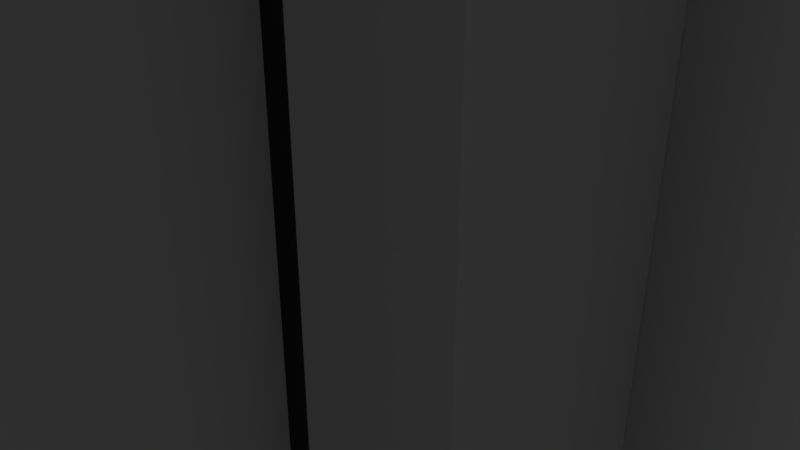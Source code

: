 # Source: LeverBaseGreen.blend  (saved by Blender 2.79.0; exported with 4.5.12 LTS)
import bpy
from mathutils import Matrix  # noqa: F401  (used for matrix-valued properties, if any)

bpy.ops.wm.read_factory_settings(use_empty=True)
scene = bpy.context.scene
scene.name = 'Scene'

# ---- collections
col_collection_1 = bpy.data.collections.new('Collection 1'); scene.collection.children.link(col_collection_1)

# ---- materials (node trees are filled in below, after node groups)
mat_iron = bpy.data.materials.new('Iron')
mat_iron.alpha_threshold = 0.0
mat_iron.use_transparent_shadow = False
mat_iron.roughness = 0.5
mat_ironmaterial = bpy.data.materials.new('IronMaterial')
mat_ironmaterial.alpha_threshold = 0.0
mat_ironmaterial.use_transparent_shadow = False
mat_ironmaterial.diffuse_color = (0.6038, 0.6038, 0.6038, 1.0)
mat_ironmaterial.roughness = 0.5
mat_metalbase = bpy.data.materials.new('MetalBase')
mat_metalbase.alpha_threshold = 0.0
mat_metalbase.use_transparent_shadow = False
mat_metalbase.roughness = 0.5
mat_metalbase.line_color = (0.0, 0.0, 0.0, 1.0)
mat_brassmaterial = bpy.data.materials.new('BrassMaterial')
mat_brassmaterial.alpha_threshold = 0.0
mat_brassmaterial.use_transparent_shadow = False
mat_brassmaterial.roughness = 0.5
mat_material = bpy.data.materials.new('Material')
mat_material.alpha_threshold = 0.0
mat_material.use_transparent_shadow = False
mat_material.roughness = 0.5
mat_greenmaterial = bpy.data.materials.new('GreenMaterial')
mat_greenmaterial.alpha_threshold = 0.0
mat_greenmaterial.use_transparent_shadow = False
mat_greenmaterial.roughness = 0.5

# ---- material node trees
mat_iron.use_nodes = True; mat_iron.node_tree.nodes.clear()
_N = mat_iron.node_tree.nodes; _L = mat_iron.node_tree.links
n0 = _N.new('ShaderNodeOutputMaterial'); n0.name = 'Material Output'; n0.location = (300, 300)
n1 = _N.new('ShaderNodeBsdfPrincipled'); n1.name = 'Principled BSDF'; n1.location = (10, 300)
n1.width = 150
n1.subsurface_method = 'BURLEY'
n1.inputs[0].default_value = (0.11, 0.11, 0.11, 1.0)
n1.inputs[1].default_value = 0.1019
n1.inputs[2].default_value = 0.0
n1.inputs[3].default_value = 1.45
n1.inputs[8].default_value = 1.0
n1.inputs[9].default_value = (4.2, 5.6, 0.0)
n1.inputs[10].default_value = 0.08333
_L.new(n1.outputs[0], n0.inputs[0])
n0.is_active_output = True
mat_metalbase.use_nodes = True; mat_metalbase.node_tree.nodes.clear()
_N = mat_metalbase.node_tree.nodes; _L = mat_metalbase.node_tree.links
n0 = _N.new('ShaderNodeOutputMaterial'); n0.name = 'Material Output'; n0.location = (300, 300)
n1 = _N.new('ShaderNodeBsdfPrincipled'); n1.name = 'Principled BSDF'; n1.location = (10, 300)
n1.width = 150
n1.subsurface_method = 'BURLEY'
n1.inputs[0].default_value = (0.3068, 0.2412, 0.1341, 1.0)
n1.inputs[1].default_value = 0.1481
n1.inputs[2].default_value = 0.0
n1.inputs[3].default_value = 1.45
n1.inputs[8].default_value = 1.0
n1.inputs[9].default_value = (1.0, 1.0, 1.0)
n1.inputs[10].default_value = 0.213
_L.new(n1.outputs[0], n0.inputs[0])
n0.is_active_output = True
mat_material.use_nodes = True; mat_material.node_tree.nodes.clear()
_N = mat_material.node_tree.nodes; _L = mat_material.node_tree.links
n0 = _N.new('ShaderNodeOutputMaterial'); n0.name = 'Material Output'; n0.location = (300, 300)
n1 = _N.new('ShaderNodeEmission'); n1.name = 'Emission'; n1.location = (10, 300)
n1.inputs[0].default_value = (0.1064, 0.246, 0.2529, 1.0)
_L.new(n1.outputs[0], n0.inputs[0])
n0.is_active_output = True

# ---- world
world_world = bpy.data.worlds.new('World'); scene.world = world_world
world_world.color = (0.05088, 0.05088, 0.05088)
world_world.use_sun_shadow = False
world_world.sun_shadow_jitter_overblur = 0.0
world_world.cycles.sampling_method = 'MANUAL'

# ---- cameras
cam_camera = bpy.data.cameras.new('Camera')
cam_camera.clip_end = 100.0
cam_camera.lens = 35.0
cam_camera.sensor_width = 32.0
cam_camera.sensor_height = 18.0
cam_camera.ortho_scale = 7.314
cam_camera.dof.focus_distance = 0.0
cam_camera.dof.aperture_fstop = 128.0

# ---- lights
light_lamp = bpy.data.lights.new('Lamp', 'POINT')
light_lamp.transmission_factor = 0.0
light_lamp.cutoff_distance = 30.0
light_lamp.energy = 100.0
light_lamp.shadow_buffer_clip_start = 1.001
light_lamp.shadow_soft_size = 0.1
light_lamp.shadow_maximum_resolution = 0.006
light_lamp.use_absolute_resolution = True

# ---- meshes
me_circle_001 = bpy.data.meshes.new('Circle.001')
me_circle_001.from_pydata([(3.698, -4.002, 11.68), (3.698, -6.586, 9.059), (3.698, -10.07, -4.049), (3.698, -6.586, -13.54), (3.698, -4.002, -16.16), (-3.69, -4.002, 11.68), (-3.69, -6.586, 9.059), (-3.69, -10.07, -4.049), (-3.69, -6.586, -13.54), (-3.69, -4.002, -16.16), (3.698, -10.07, -0.03063), (-3.69, -10.07, -0.03063), (3.698, -8.561, 5.832), (-3.69, -8.561, 5.832), (3.698, -8.559, -10.11), (-3.69, -8.559, -10.11), (3.698, -4.0, -4.049), (-3.69, -4.0, -4.049), (3.698, -4.004, -0.03063), (-3.69, -4.004, -0.03063), (3.698, -4.001, 9.059), (3.698, -3.999, -13.54), (-3.69, -4.001, 9.059), (-3.69, -3.999, -13.54), (3.698, -3.996, 5.832), (-3.69, -3.996, 5.832), (3.698, -4.004, -10.11), (-3.69, -4.004, -10.11), (3.698, -6.009, 9.059), (3.698, -9.315, -7.081), (-3.69, -9.315, -7.081), (3.698, -7.754, -0.03063), (3.698, -10.07, -2.04), (-3.69, -10.07, -2.04), (3.698, -9.317, 2.901), (-3.69, -9.317, 2.901), (3.698, -6.994, 5.832), (3.698, -4.002, -2.04), (-3.69, -4.002, -2.04), (-3.69, -7.754, -0.03063), (-3.69, -7.751, -4.049), (3.698, -7.751, -4.049), (3.698, -6.997, -10.11), (-3.69, -6.009, 9.059), (3.698, -6.008, -13.54), (-3.69, -6.994, 5.832), (-3.69, -6.997, -10.11), (-3.69, -6.008, -13.54), (3.698, -4.001, 10.37), (-3.69, -4.001, 10.37), (-3.69, -4.0, 2.901), (3.698, -4.0, 2.901), (3.698, -4.0, -14.85), (-3.69, -4.0, -14.85), (3.698, -4.002, -7.081), (-3.69, -4.002, -7.081), (-3.69, -7.374, -7.081), (-3.69, -7.374, 2.901), (3.698, -7.374, -7.081), (3.698, -7.374, 2.901), (3.698, -7.753, -2.04), (-3.69, -7.753, -2.04), (-1.843, -6.586, -13.54), (1.851, -10.07, -4.049), (-1.843, -6.586, 9.059), (1.851, -4.002, 11.68), (-1.843, -4.002, -16.16), (1.851, -10.07, -0.03063), (1.851, -8.561, 5.832), (1.851, -8.559, -10.11), (1.851, -4.0, -4.049), (1.851, -4.004, -0.03063), (-1.843, -3.999, -13.54), (-1.843, -4.001, 9.059), (1.851, -3.996, 5.832), (1.851, -4.004, -10.11), (1.851, -6.586, -13.54), (-1.843, -10.07, -4.049), (1.851, -6.586, 9.059), (-1.843, -4.002, 11.68), (1.851, -4.002, -16.16), (-1.843, -10.07, -0.03063), (-1.843, -8.561, 5.832), (-1.843, -8.559, -10.11), (-1.843, -4.0, -4.049), (-1.843, -4.004, -0.03063), (1.851, -3.999, -13.54), (1.851, -4.001, 9.059), (-1.843, -3.996, 5.832), (-1.843, -4.004, -10.11), (-1.843, -4.002, -7.081), (1.851, -4.002, -7.081), (1.851, -4.0, -14.85), (-1.843, -4.0, -14.85), (1.851, -4.0, 2.901), (-1.843, -4.0, 2.901), (1.851, -4.001, 10.37), (-1.843, -4.001, 10.37), (-1.843, -6.997, -10.11), (1.851, -6.997, -10.11), (-1.843, -10.07, -2.04), (1.851, -10.07, -2.04), (-1.843, -7.754, -0.03063), (1.851, -7.754, -0.03063), (-1.843, -6.009, 9.059), (1.851, -6.009, 9.059), (1.851, -7.751, -4.049), (-1.843, -7.751, -4.049), (-1.843, -4.002, -2.04), (1.851, -4.002, -2.04), (1.851, -6.008, -13.54), (-1.843, -6.008, -13.54), (1.851, -6.994, 5.832), (-1.843, -6.994, 5.832), (-1.843, -9.317, 2.901), (1.851, -9.317, 2.901), (1.851, -9.315, -7.081), (-1.843, -9.315, -7.081), (-1.843, -8.924, -13.54), (-3.69, -8.924, -13.54), (1.851, -12.41, -4.049), (3.698, -12.41, -4.049), (-1.843, -8.924, 9.059), (-3.69, -8.924, 9.059), (1.851, -4.908, 11.68), (3.698, -4.908, 11.68), (-1.843, -4.908, -16.16), (-3.69, -4.908, -16.16), (1.851, -12.41, -0.03063), (3.698, -12.41, -0.03063), (1.851, -10.9, 5.832), (3.698, -10.9, 5.832), (1.851, -10.9, -10.11), (3.698, -10.9, -10.11), (-1.843, -12.41, -2.04), (-3.69, -12.41, -2.04), (-1.843, -11.66, 2.901), (-3.69, -11.66, 2.901), (1.851, -11.65, -7.081), (3.698, -11.65, -7.081), (3.698, -8.924, 9.059), (3.698, -4.908, -16.16), (3.698, -8.924, -13.54), (-3.69, -4.908, 11.68), (-3.69, -11.65, -7.081), (-3.69, -12.41, -4.049), (3.698, -12.41, -2.04), (-3.69, -12.41, -0.03063), (3.698, -11.66, 2.901), (-3.69, -10.9, 5.832), (-3.69, -10.9, -10.11), (1.851, -8.924, -13.54), (-1.843, -12.41, -4.049), (1.851, -8.924, 9.059), (-1.843, -4.908, 11.68), (1.851, -4.908, -16.16), (-1.843, -12.41, -0.03063), (-1.843, -10.9, 5.832), (-1.843, -10.9, -10.11), (1.851, -12.41, -2.04), (1.851, -11.66, 2.901), (-1.843, -11.65, -7.081)], [], [(33, 11, 39, 61), (62, 8, 47, 111), (66, 9, 53, 93), (66, 62, 118, 126), (111, 72, 86, 110), (104, 73, 22, 43), (113, 88, 74, 112), (100, 101, 67, 81), (14, 29, 139, 133), (84, 70, 106, 107), (109, 70, 84, 108), (96, 97, 79, 65), (48, 28, 20), (43, 49, 22), (94, 95, 88, 74), (49, 5, 79, 97), (62, 76, 69, 83), (4, 52, 44, 3), (117, 83, 69, 116), (38, 108, 84, 17), (101, 63, 120, 159), (53, 47, 23), (94, 74, 24, 51), (46, 56, 55, 27), (19, 39, 57, 50), (59, 31, 18, 51), (42, 58, 29, 14), (54, 16, 41, 58), (17, 84, 90, 55), (9, 8, 47, 53), (6, 5, 49, 43), (44, 52, 21), (47, 46, 27, 23), (93, 53, 23, 72), (30, 56, 46, 15), (36, 59, 51, 24), (52, 92, 86, 21), (4, 80, 92, 52), (95, 94, 71, 85), (115, 68, 82, 114), (96, 65, 0, 48), (87, 73, 97, 96), (50, 57, 45, 25), (39, 11, 35, 57), (45, 13, 6, 43), (99, 42, 26, 75), (42, 44, 21, 26), (46, 98, 89, 27), (15, 83, 98, 46), (26, 21, 86, 75), (32, 2, 41, 60), (46, 47, 8, 15), (31, 60, 37, 18), (77, 63, 101, 100), (61, 39, 19, 38), (103, 31, 18, 71), (39, 102, 85, 19), (11, 81, 102, 39), (83, 117, 161, 158), (60, 41, 16, 37), (1, 12, 36, 28), (105, 104, 64, 78), (87, 73, 104, 105), (41, 106, 70, 16), (2, 63, 106, 41), (35, 11, 147, 137), (19, 85, 108, 38), (107, 40, 17, 84), (40, 61, 38, 17), (44, 110, 86, 21), (3, 76, 110, 44), (36, 112, 74, 24), (12, 68, 112, 36), (50, 95, 85, 19), (12, 1, 140, 131), (70, 16, 54, 91), (67, 101, 159, 128), (28, 48, 0, 1), (62, 66, 80, 76), (68, 115, 160, 130), (10, 34, 148, 129), (63, 77, 117, 116), (55, 90, 89, 27), (8, 9, 127, 119), (81, 67, 115, 114), (25, 88, 95, 50), (7, 30, 144, 145), (68, 82, 113, 112), (1, 28, 105, 78), (113, 45, 25, 88), (76, 62, 111, 110), (77, 7, 40, 107), (71, 18, 37, 109), (111, 47, 23, 72), (85, 71, 109, 108), (62, 83, 158, 118), (109, 37, 16, 70), (63, 77, 107, 106), (69, 14, 42, 99), (28, 20, 87, 105), (28, 36, 24, 20), (64, 104, 43, 6), (67, 10, 31, 103), (81, 67, 103, 102), (71, 85, 102, 103), (10, 32, 60, 31), (33, 7, 145, 135), (74, 88, 73, 87), (89, 72, 23, 27), (75, 86, 72, 89), (14, 3, 44, 42), (83, 69, 99, 98), (75, 89, 98, 99), (82, 68, 78, 64), (45, 43, 22, 25), (5, 6, 123, 143), (22, 49, 97, 73), (87, 96, 48, 20), (12, 34, 59, 36), (71, 94, 51, 18), (34, 10, 31, 59), (80, 66, 93, 92), (72, 86, 92, 93), (13, 35, 137, 149), (7, 40, 56, 30), (84, 70, 91, 90), (26, 54, 58, 42), (56, 40, 17, 55), (57, 35, 13, 45), (91, 75, 89, 90), (91, 54, 26, 75), (79, 64, 78, 65), (2, 32, 146, 121), (58, 41, 2, 29), (4, 3, 142, 141), (74, 87, 20, 24), (64, 79, 154, 122), (88, 25, 22, 73), (33, 61, 40, 7), (9, 66, 126, 127), (34, 12, 131, 148), (82, 13, 45, 113), (123, 122, 154, 143), (157, 122, 123, 149), (137, 136, 157, 149), (134, 156, 147, 135), (129, 128, 159, 146), (147, 156, 136, 137), (121, 120, 138, 139), (151, 155, 141, 142), (127, 126, 118, 119), (161, 144, 150, 158), (160, 148, 131, 130), (146, 159, 120, 121), (152, 134, 135, 145), (132, 151, 142, 133), (118, 158, 150, 119), (124, 153, 140, 125), (139, 138, 132, 133), (130, 131, 140, 153), (128, 129, 148, 160), (152, 145, 144, 161), (76, 80, 155, 151), (77, 100, 134, 152), (6, 13, 149, 123), (82, 64, 122, 157), (117, 77, 152, 161), (30, 15, 150, 144), (3, 14, 133, 142), (63, 116, 138, 120), (69, 76, 151, 132), (15, 8, 119, 150), (116, 69, 132, 138), (115, 67, 128, 160), (100, 81, 156, 134), (32, 10, 129, 146), (81, 114, 136, 156), (79, 5, 143, 154), (11, 33, 135, 147), (1, 0, 125, 140), (114, 82, 157, 136), (78, 68, 130, 153), (80, 4, 141, 155), (0, 65, 124, 125), (65, 78, 153, 124), (29, 2, 121, 139), (79, 65, 124, 154), (154, 122, 153, 124), (80, 155, 126, 66), (151, 118, 126, 155)])
me_circle_001.polygons.foreach_set('material_index', [1, 1, 1, 1, 1, 1, 1, 1, 1, 1, 1, 1, 1, 1, 1, 1, 1, 1, 1, 1, 1, 1, 1, 1, 1, 1, 1, 1, 1, 1, 1, 1, 1, 1, 1, 1, 1, 1, 1, 1, 1, 1, 1, 1, 1, 1, 1, 1, 1, 1, 1, 1, 1, 1, 1, 1, 1, 1, 1, 1, 1, 1, 1, 1, 1, 1, 1, 1, 1, 1, 1, 1, 1, 1, 1, 1, 1, 1, 1, 1, 1, 1, 1, 1, 1, 1, 1, 1, 1, 1, 1, 1, 1, 1, 1, 1, 1, 1, 1, 1, 1, 1, 1, 1, 1, 1, 1, 1, 1, 1, 1, 1, 1, 1, 1, 1, 1, 1, 1, 1, 1, 1, 1, 1, 1, 1, 1, 1, 1, 1, 1, 1, 1, 1, 1, 1, 1, 1, 1, 1, 1, 1, 1, 1, 1, 1, 1, 1, 1, 1, 1, 1, 1, 1, 1, 1, 1, 1, 1, 1, 1, 1, 1, 1, 1, 1, 1, 1, 1, 1, 1, 1, 1, 1, 1, 1, 1, 1, 1, 1, 1, 1, 1, 1, 1, 1, 1, 1, 1, 1])
me_circle_001.materials.append(mat_iron)
me_circle_001.materials.append(mat_ironmaterial)
me_circle_001.use_remesh_preserve_volume = False
me_circle_001.use_remesh_preserve_attributes = False
me_circle_001.use_mirror_vertex_groups = False
me_circle_001.update()
me_plane = bpy.data.meshes.new('Plane')
me_plane.from_pydata([(-5.016, -2.0, -17.66), (5.016, -2.0, -17.66), (-5.016, -2.0, 17.67), (-5.016, -2.0, -16.25), (5.016, -2.0, -16.25), (5.016, -2.0, 17.67), (-3.732, -2.0, -17.66), (3.548e-07, -2.0, -17.66), (3.732, -2.0, -17.66), (3.732, -2.0, -16.25), (-3.548e-07, -2.0, -16.25), (-3.732, -2.0, -16.25), (3.732, -2.0, 17.67), (-3.732, -2.0, 17.67), (3.732, -3.0, -16.25), (-3.548e-07, -3.0, -16.25), (-3.732, -3.0, -16.25), (3.732, -2.001, 17.67), (-3.548e-07, -2.001, 17.67), (-3.732, -2.001, 17.67), (-5.016, -2.0, 11.75), (5.016, -2.0, 11.75), (-3.732, -2.0, 11.75), (3.732, -2.0, 11.75), (-3.732, -3.0, 11.75), (-3.548e-07, -3.0, 11.75), (3.732, -3.0, 11.75), (-3.548e-07, -2.001, 11.75), (-5.016, -4.0, -16.25), (-5.016, -4.0, -17.66), (3.732, -4.0, -17.66), (5.016, -4.0, -17.66), (-5.016, -4.0, 11.75), (5.016, -4.0, -16.25), (5.016, -4.0, 11.75), (5.016, -4.0, 17.67), (-3.732, -4.0, -16.25), (-3.732, -4.0, 17.67), (-5.016, -4.0, 17.67), (-3.732, -4.0, -17.66), (3.548e-07, -4.0, -17.66), (3.732, -4.0, -16.25), (-3.548e-07, -4.0, -16.25), (3.732, -4.0, 17.67), (-3.732, -4.0, 11.75), (3.732, -4.0, 11.75), (3.732, -4.001, 17.67), (-3.548e-07, -4.001, 17.67), (-3.732, -4.001, 17.67), (-3.548e-07, -4.001, 11.75), (-3.732, -2.0, 12.99), (-3.732, -2.001, 16.43), (3.732, -2.0, 12.99), (3.732, -2.001, 16.43), (-3.732, -4.0, 12.99), (-3.732, -4.001, 16.43), (-3.548e-07, -4.001, 16.43), (-3.548e-07, -4.001, 12.99), (3.732, -4.0, 12.99), (3.732, -4.001, 16.43), (-3.732, -4.099, 12.99), (-3.732, -4.099, 16.43), (-3.548e-07, -4.1, 16.43), (-3.548e-07, -4.1, 12.99), (3.732, -4.099, 12.99), (3.732, -4.099, 16.43)], [], [(2, 20, 32, 38), (53, 17, 46, 59), (22, 27, 49, 44), (11, 10, 15, 16), (8, 1, 31, 30), (13, 2, 38, 37), (12, 23, 45, 43), (26, 23, 27, 25), (22, 24, 25, 27), (10, 9, 14, 15), (23, 9, 41, 45), (22, 11, 16, 24), (21, 5, 35, 34), (9, 23, 26, 14), (15, 14, 26, 25), (16, 15, 25, 24), (50, 22, 44, 54), (3, 0, 29, 28), (30, 31, 33, 41), (45, 34, 35, 43), (32, 44, 37, 38), (29, 39, 36, 28), (39, 40, 42, 36), (40, 30, 41, 42), (56, 47, 48, 55), (57, 49, 45, 58), (28, 36, 44, 32), (41, 33, 34, 45), (27, 23, 45, 49), (4, 21, 34, 33), (17, 18, 47, 46), (9, 10, 42, 41), (0, 6, 39, 29), (18, 19, 48, 47), (10, 11, 36, 42), (6, 7, 40, 39), (20, 3, 28, 32), (22, 13, 37, 44), (5, 12, 43, 35), (7, 8, 30, 40), (1, 4, 33, 31), (11, 22, 44, 36), (47, 56, 59, 46), (57, 58, 64, 63), (49, 57, 54, 44), (56, 55, 61, 62), (19, 51, 55, 48), (51, 50, 54, 55), (23, 52, 58, 45), (52, 53, 59, 58), (62, 63, 64, 65), (63, 62, 61, 60), (58, 59, 65, 64), (55, 54, 60, 61), (54, 57, 63, 60), (59, 56, 62, 65)])
me_plane.polygons.foreach_set('material_index', [1, 1, 1, 1, 1, 1, 1, 1, 1, 1, 1, 1, 1, 1, 1, 1, 1, 1, 1, 1, 1, 1, 1, 1, 1, 1, 1, 1, 1, 1, 1, 1, 1, 1, 1, 1, 1, 1, 1, 1, 1, 1, 1, 1, 1, 1, 1, 1, 1, 1, 2, 2, 1, 1, 1, 1])
me_plane.materials.append(mat_metalbase)
me_plane.materials.append(mat_ironmaterial)
me_plane.materials.append(mat_brassmaterial)
me_plane.use_remesh_preserve_volume = False
me_plane.use_remesh_preserve_attributes = False
me_plane.use_mirror_vertex_groups = False
me_plane.update()
me_cube = bpy.data.meshes.new('Cube')
me_cube.from_pydata([(10.0, 1.0, -20.0), (10.0, -1.0, -20.0), (-10.0, -1.0, -20.0), (-10.0, 1.0, -20.0), (10.0, 1.0, 20.0), (10.0, -1.0, 20.0), (-10.0, -1.0, 20.0), (-10.0, 1.0, 20.0), (5.021, 1.0, -22.66), (-5.021, 1.0, -22.66), (5.021, -1.0, -22.66), (-5.021, -1.0, -22.66), (5.021, 1.0, 22.66), (-5.021, 1.0, 22.66), (5.021, -1.0, 22.66), (-5.021, -1.0, 22.66), (7.837, 1.0, -20.0), (5.019, 1.0, -20.0), (7.837, -1.0, -20.0), (5.019, -1.0, -20.0), (7.837, 1.0, 20.0), (5.019, 1.0, 20.0), (7.837, -1.0, 20.0), (5.019, -1.0, 20.0), (-5.019, 1.0, -20.0), (-7.837, 1.0, -20.0), (-5.019, -1.0, -20.0), (-7.837, -1.0, -20.0), (-5.019, 1.0, 20.0), (-7.837, 1.0, 20.0), (-5.019, -1.0, 20.0), (-7.837, -1.0, 20.0), (2.51, 1.0, -24.58), (-1.717e-05, 1.0, -24.99), (-2.51, 1.0, -24.58), (2.51, -1.0, -24.58), (-2.122e-05, -1.0, -24.99), (-2.51, -1.0, -24.58), (2.51, 1.0, 24.58), (5.484e-06, 1.0, 24.99), (-2.51, 1.0, 24.58), (2.51, -1.0, 24.58), (-4.768e-07, -1.0, 24.99), (-2.51, -1.0, 24.58), (10.0, 1.0, -17.66), (10.0, 1.0, 0.0), (10.0, 1.0, 17.66), (10.0, -1.0, -17.66), (10.0, -1.0, 0.0), (10.0, -1.0, 17.66), (-10.0, -1.0, -17.66), (-10.0, -1.0, 0.0), (-10.0, -1.0, 17.66), (-10.0, 1.0, -17.66), (-10.0, 1.0, 0.0), (-10.0, 1.0, 17.66), (5.021, 1.0, -20.02), (5.021, 1.0, -1.526e-05), (5.021, 1.0, 20.02), (-5.021, 1.0, -20.02), (-5.021, 1.0, 5.722e-06), (-5.021, 1.0, 20.02), (5.021, -1.0, 20.02), (5.021, -1.0, 1.335e-05), (5.021, -1.0, -20.02), (-5.021, -1.0, 20.02), (-5.021, -1.0, 5.722e-06), (-5.021, -1.0, -20.02), (7.837, -1.0, 17.66), (7.837, -1.0, 0.0), (7.837, -1.0, -17.66), (5.019, -1.0, 17.66), (5.019, -1.0, 0.0), (5.019, -1.0, -17.66), (7.837, 1.0, -17.66), (7.837, 1.0, 0.0), (7.837, 1.0, 17.66), (5.019, 1.0, -17.66), (5.019, 1.0, 0.0), (5.019, 1.0, 17.66), (-5.019, 1.0, -17.66), (-5.019, 1.0, 0.0), (-5.019, 1.0, 17.66), (-7.837, 1.0, -17.66), (-7.837, 1.0, 0.0), (-7.837, 1.0, 17.66), (-5.019, -1.0, 17.66), (-5.019, -1.0, 0.0), (-5.019, -1.0, -17.66), (-7.837, -1.0, 17.66), (-7.837, -1.0, 0.0), (-7.837, -1.0, -17.66), (2.51, -1.0, 21.71), (2.51, -1.0, -21.71), (-5.662e-06, -1.0, 22.07), (-1.603e-05, -1.0, -22.07), (-2.51, -1.0, 21.71), (-2.51, -1.0, -21.71), (2.51, 1.0, -21.71), (2.51, 1.0, -1.144e-05), (2.51, 1.0, 21.71), (-1.15e-05, 1.0, -22.07), (-5.841e-06, 1.0, -7.629e-06), (-1.788e-07, 1.0, 22.07), (-2.51, 1.0, -21.71), (-2.51, 1.0, 0.0), (-2.51, 1.0, 21.71), (7.837, -2.0, 17.66), (7.837, -2.0, 0.0), (7.837, -2.0, -17.66), (5.019, -2.0, 17.66), (5.019, -2.0, 0.0), (5.019, -2.0, -17.66), (-5.019, -2.0, 17.66), (-5.019, -2.0, 0.0), (-5.019, -2.0, -17.66), (-7.837, -2.0, 17.66), (-7.837, -2.0, 0.0), (-7.837, -2.0, -17.66), (7.837, -2.0, -20.0), (5.019, -2.0, -20.0), (7.837, -2.0, 20.0), (5.019, -2.0, 20.0), (-5.019, -2.0, -20.0), (-7.837, -2.0, -20.0), (-5.019, -2.0, 20.0), (-7.837, -2.0, 20.0), (5.021, -2.0, 20.02), (5.021, -2.0, 1.335e-05), (5.021, -2.0, -20.02), (-5.021, -2.0, 20.02), (-5.021, -2.0, 5.721e-06), (-5.021, -2.0, -20.02), (2.51, -2.0, 21.71), (2.51, -2.0, 1.144e-05), (2.51, -2.0, -21.71), (-5.662e-06, -2.0, 22.07), (-1.085e-05, -2.0, 9.536e-06), (-1.603e-05, -2.0, -22.07), (-2.51, -2.0, 21.71), (-2.51, -2.0, 7.629e-06), (-2.51, -2.0, -21.71), (10.0, 1.0, 22.59), (10.0, -1.0, 22.59), (-10.0, -1.0, 22.59), (-10.0, 1.0, 22.59), (7.837, 1.0, 22.59), (7.837, -1.0, 22.59), (-7.837, 1.0, 22.59), (-7.837, -1.0, 22.59), (10.0, 1.0, -22.66), (10.0, -1.0, -22.66), (-7.837, 1.0, -22.66), (-10.0, 1.0, -22.66), (-7.837, -1.0, -22.66), (-10.0, -1.0, -22.66), (7.837, 1.0, -22.66), (5.019, 1.0, -22.66), (7.837, -1.0, -22.66), (5.019, -1.0, -22.66), (-5.019, 1.0, -22.66), (-5.019, -1.0, -22.66)], [], [(1, 18, 158, 151), (31, 29, 148, 149), (46, 4, 5, 49), (89, 31, 6, 52), (52, 6, 7, 55), (83, 25, 3, 53), (77, 17, 8, 56), (104, 34, 9, 59), (71, 23, 14, 62), (96, 43, 15, 65), (21, 12, 14, 23), (40, 13, 15, 43), (17, 19, 10, 8), (34, 37, 11, 9), (26, 27, 154, 161), (17, 16, 156, 157), (29, 7, 145, 148), (20, 21, 23, 22), (49, 5, 22, 68), (22, 23, 122, 121), (44, 0, 16, 74), (74, 16, 17, 77), (59, 9, 24, 80), (80, 24, 25, 83), (65, 15, 30, 86), (13, 28, 30, 15), (28, 29, 31, 30), (9, 11, 26, 24), (2, 3, 153, 155), (8, 10, 35, 32), (32, 35, 36, 33), (33, 36, 37, 34), (12, 38, 41, 14), (38, 39, 42, 41), (39, 40, 43, 42), (62, 14, 41, 92), (92, 41, 42, 94), (94, 42, 43, 96), (56, 8, 32, 98), (98, 32, 33, 101), (101, 33, 34, 104), (39, 103, 106, 40), (103, 102, 105, 106), (102, 101, 104, 105), (38, 100, 103, 39), (100, 99, 102, 103), (99, 98, 101, 102), (12, 58, 100, 38), (58, 57, 99, 100), (57, 56, 98, 99), (36, 95, 97, 37), (67, 97, 141, 132), (94, 96, 139, 136), (35, 93, 95, 36), (63, 62, 127, 128), (92, 94, 136, 133), (10, 64, 93, 35), (65, 66, 131, 130), (62, 92, 133, 127), (68, 22, 121, 107), (72, 73, 112, 111), (69, 68, 107, 108), (11, 67, 88, 26), (67, 66, 87, 88), (66, 65, 86, 87), (28, 82, 85, 29), (82, 81, 84, 85), (81, 80, 83, 84), (13, 61, 82, 28), (61, 60, 81, 82), (60, 59, 80, 81), (20, 76, 79, 21), (76, 75, 78, 79), (75, 74, 77, 78), (4, 46, 76, 20), (46, 45, 75, 76), (45, 44, 74, 75), (73, 19, 120, 112), (86, 89, 116, 113), (71, 72, 111, 110), (1, 47, 70, 18), (47, 48, 69, 70), (48, 49, 68, 69), (37, 97, 67, 11), (96, 65, 130, 139), (97, 95, 138, 141), (19, 73, 64, 10), (73, 72, 63, 64), (72, 71, 62, 63), (40, 106, 61, 13), (106, 105, 60, 61), (105, 104, 59, 60), (21, 79, 58, 12), (79, 78, 57, 58), (78, 77, 56, 57), (29, 85, 55, 7), (85, 84, 54, 55), (84, 83, 53, 54), (2, 50, 53, 3), (50, 51, 54, 53), (51, 52, 55, 54), (27, 91, 50, 2), (91, 90, 51, 50), (90, 89, 52, 51), (0, 44, 47, 1), (44, 45, 48, 47), (45, 46, 49, 48), (115, 114, 117, 118), (114, 113, 116, 117), (109, 108, 111, 112), (108, 107, 110, 111), (89, 90, 117, 116), (68, 71, 110, 107), (70, 69, 108, 109), (87, 86, 113, 114), (91, 88, 115, 118), (90, 91, 118, 117), (88, 87, 114, 115), (73, 70, 109, 112), (107, 121, 122, 110), (113, 125, 126, 116), (123, 115, 118, 124), (119, 109, 112, 120), (30, 31, 126, 125), (23, 71, 110, 122), (86, 30, 125, 113), (19, 18, 119, 120), (26, 88, 115, 123), (27, 26, 123, 124), (18, 70, 109, 119), (91, 27, 124, 118), (31, 89, 116, 126), (138, 137, 140, 141), (137, 136, 139, 140), (135, 134, 137, 138), (134, 133, 136, 137), (129, 128, 134, 135), (128, 127, 133, 134), (141, 140, 131, 132), (140, 139, 130, 131), (66, 67, 132, 131), (93, 64, 129, 135), (64, 63, 128, 129), (95, 93, 135, 138), (148, 145, 144, 149), (142, 146, 147, 143), (6, 31, 149, 144), (22, 5, 143, 147), (20, 22, 147, 146), (7, 6, 144, 145), (5, 4, 142, 143), (4, 20, 146, 142), (13, 148, 149, 15), (148, 13, 61, 28, 29), (58, 12, 146, 20), (146, 12, 14, 147), (65, 15, 149, 31), (23, 22, 147, 14), (152, 154, 155, 153), (150, 151, 158, 156), (156, 158, 159, 157), (160, 161, 154, 152), (27, 2, 155, 154), (19, 17, 157, 159), (0, 1, 151, 150), (24, 26, 161, 160), (18, 19, 159, 158), (25, 24, 160, 152), (16, 0, 150, 156), (3, 25, 152, 153)])
me_cube.polygons.foreach_set('use_smooth', [1, 1, 1, 1, 1, 1, 1, 1, 1, 1, 1, 1, 1, 1, 1, 1, 1, 1, 1, 1, 1, 1, 1, 1, 1, 1, 1, 1, 1, 1, 1, 1, 1, 1, 1, 1, 1, 1, 1, 1, 1, 1, 1, 1, 1, 1, 1, 1, 1, 1, 1, 1, 1, 1, 1, 1, 1, 1, 1, 1, 1, 1, 1, 1, 1, 1, 1, 1, 1, 1, 1, 1, 1, 1, 1, 1, 1, 1, 1, 1, 1, 1, 1, 1, 1, 1, 1, 1, 1, 1, 1, 1, 1, 1, 1, 1, 1, 1, 1, 1, 1, 1, 1, 1, 1, 1, 1, 1, 1, 1, 1, 1, 1, 1, 1, 1, 1, 1, 1, 1, 1, 1, 1, 1, 1, 1, 1, 1, 1, 1, 1, 1, 1, 1, 1, 1, 1, 1, 1, 1, 1, 1, 1, 1, 1, 1, 1, 1, 1, 1, 1, 1, 1, 1, 1, 0, 1, 1, 1, 1, 1, 1, 1, 1, 1, 1, 1, 1, 1, 1])
me_cube.polygons.foreach_set('material_index', [5, 5, 3, 3, 3, 3, 3, 5, 3, 5, 3, 5, 5, 5, 5, 5, 5, 3, 3, 3, 3, 3, 3, 3, 3, 3, 3, 5, 5, 5, 5, 5, 5, 5, 5, 5, 5, 5, 5, 5, 5, 5, 3, 3, 5, 3, 3, 5, 3, 3, 5, 3, 3, 5, 3, 3, 5, 3, 3, 3, 4, 4, 3, 3, 3, 3, 4, 4, 3, 3, 3, 3, 4, 4, 3, 3, 3, 3, 4, 4, 3, 3, 3, 5, 3, 3, 3, 3, 3, 5, 3, 3, 3, 3, 3, 3, 3, 3, 3, 3, 3, 3, 3, 3, 3, 3, 3, 4, 4, 4, 4, 4, 4, 4, 4, 4, 4, 4, 4, 3, 3, 3, 3, 3, 3, 3, 3, 3, 3, 3, 3, 3, 3, 3, 3, 3, 3, 3, 3, 3, 3, 3, 3, 3, 5, 5, 5, 5, 5, 5, 5, 5, 5, 5, 5, 5, 5, 5, 5, 5, 5, 5, 5, 5, 5, 5, 5, 5, 5, 5])
me_cube.materials.append(mat_iron)
me_cube.materials.append(mat_material)
me_cube.materials.append(mat_metalbase)
me_cube.materials.append(mat_ironmaterial)
me_cube.materials.append(mat_greenmaterial)
me_cube.materials.append(mat_brassmaterial)
me_cube.use_remesh_preserve_volume = False
me_cube.use_remesh_preserve_attributes = False
me_cube.use_mirror_vertex_groups = False
me_cube.update()

# ---- objects
ob_l_shelter = bpy.data.objects.new('L.Shelter', me_circle_001)
ob_l_connect = bpy.data.objects.new('L.Connect', me_plane)
ob_l_base = bpy.data.objects.new('L-Base', me_cube)
ob_lamp = bpy.data.objects.new('Lamp', light_lamp)
ob_camera = bpy.data.objects.new('Camera', cam_camera)

# ---- transforms, parenting, visibility, modifiers, constraints
ob_l_shelter.location = (0.0, 0.0, 0.0)
ob_l_shelter.scale = (0.9476, 0.9506, 1.006)
ob_l_shelter.lineart.crease_threshold = 0.0
ob_l_connect.location = (0.0, 0.0, 0.0)
ob_l_connect.scale = (1.0, 0.9525, 0.9907)
ob_l_connect.lineart.crease_threshold = 0.0
_vg = ob_l_connect.vertex_groups.new(name='Frame')
_vg = ob_l_connect.vertex_groups.new(name='Tag')
ob_l_base.location = (0.0, 0.0, 0.0)
ob_l_base.lock_rotations_4d = False
ob_l_base.empty_display_type = 'ARROWS'
ob_l_base.lineart.crease_threshold = 0.0
_vg = ob_l_base.vertex_groups.new(name='ColorArea')
_vg = ob_l_base.vertex_groups.new(name='Connected')
_vg = ob_l_base.vertex_groups.new(name='NewGroup')
ob_lamp.location = (4.076, 1.005, 5.904)
ob_lamp.rotation_euler = (0.6503, 0.05522, 1.866)
ob_lamp.lock_rotations_4d = False
ob_lamp.empty_display_type = 'ARROWS'
ob_lamp.color = (0.0, 0.0, 0.0, 0.0)
ob_lamp.hide_viewport = True
ob_lamp.lineart.crease_threshold = 0.0
ob_camera.location = (7.481, -6.508, 5.344)
ob_camera.rotation_euler = (1.109, 0.0, 0.8149)
ob_camera.lock_rotations_4d = False
ob_camera.empty_display_type = 'ARROWS'
ob_camera.color = (0.0, 0.0, 0.0, 0.0)
ob_camera.hide_viewport = True
ob_camera.display_type = 'WIRE'
ob_camera.lineart.crease_threshold = 0.0

# ---- collection membership
col_collection_1.objects.link(ob_l_shelter)
col_collection_1.objects.link(ob_l_connect)
col_collection_1.objects.link(ob_l_base)
col_collection_1.objects.link(ob_lamp)
col_collection_1.objects.link(ob_camera)

# ---- scene / render settings (as saved in the file)
scene.camera = ob_camera
scene.frame_start = 1; scene.frame_end = 250; scene.frame_set(1)
scene.render.engine = 'BLENDER_EEVEE_NEXT'
scene.render.resolution_percentage = 50
scene.render.dither_intensity = 0.0
scene.cycles.use_denoising = False
scene.cycles.samples = 128
scene.cycles.sampling_pattern = 'TABULATED_SOBOL'
scene.cycles.use_adaptive_sampling = False
scene.cycles.use_light_tree = False
scene.cycles.blur_glossy = 0.0
scene.cycles.sample_clamp_indirect = 0.0
scene.view_settings.view_transform = 'Standard'
scene.unit_settings.scale_length = 0.01
bpy.context.view_layer.update()
